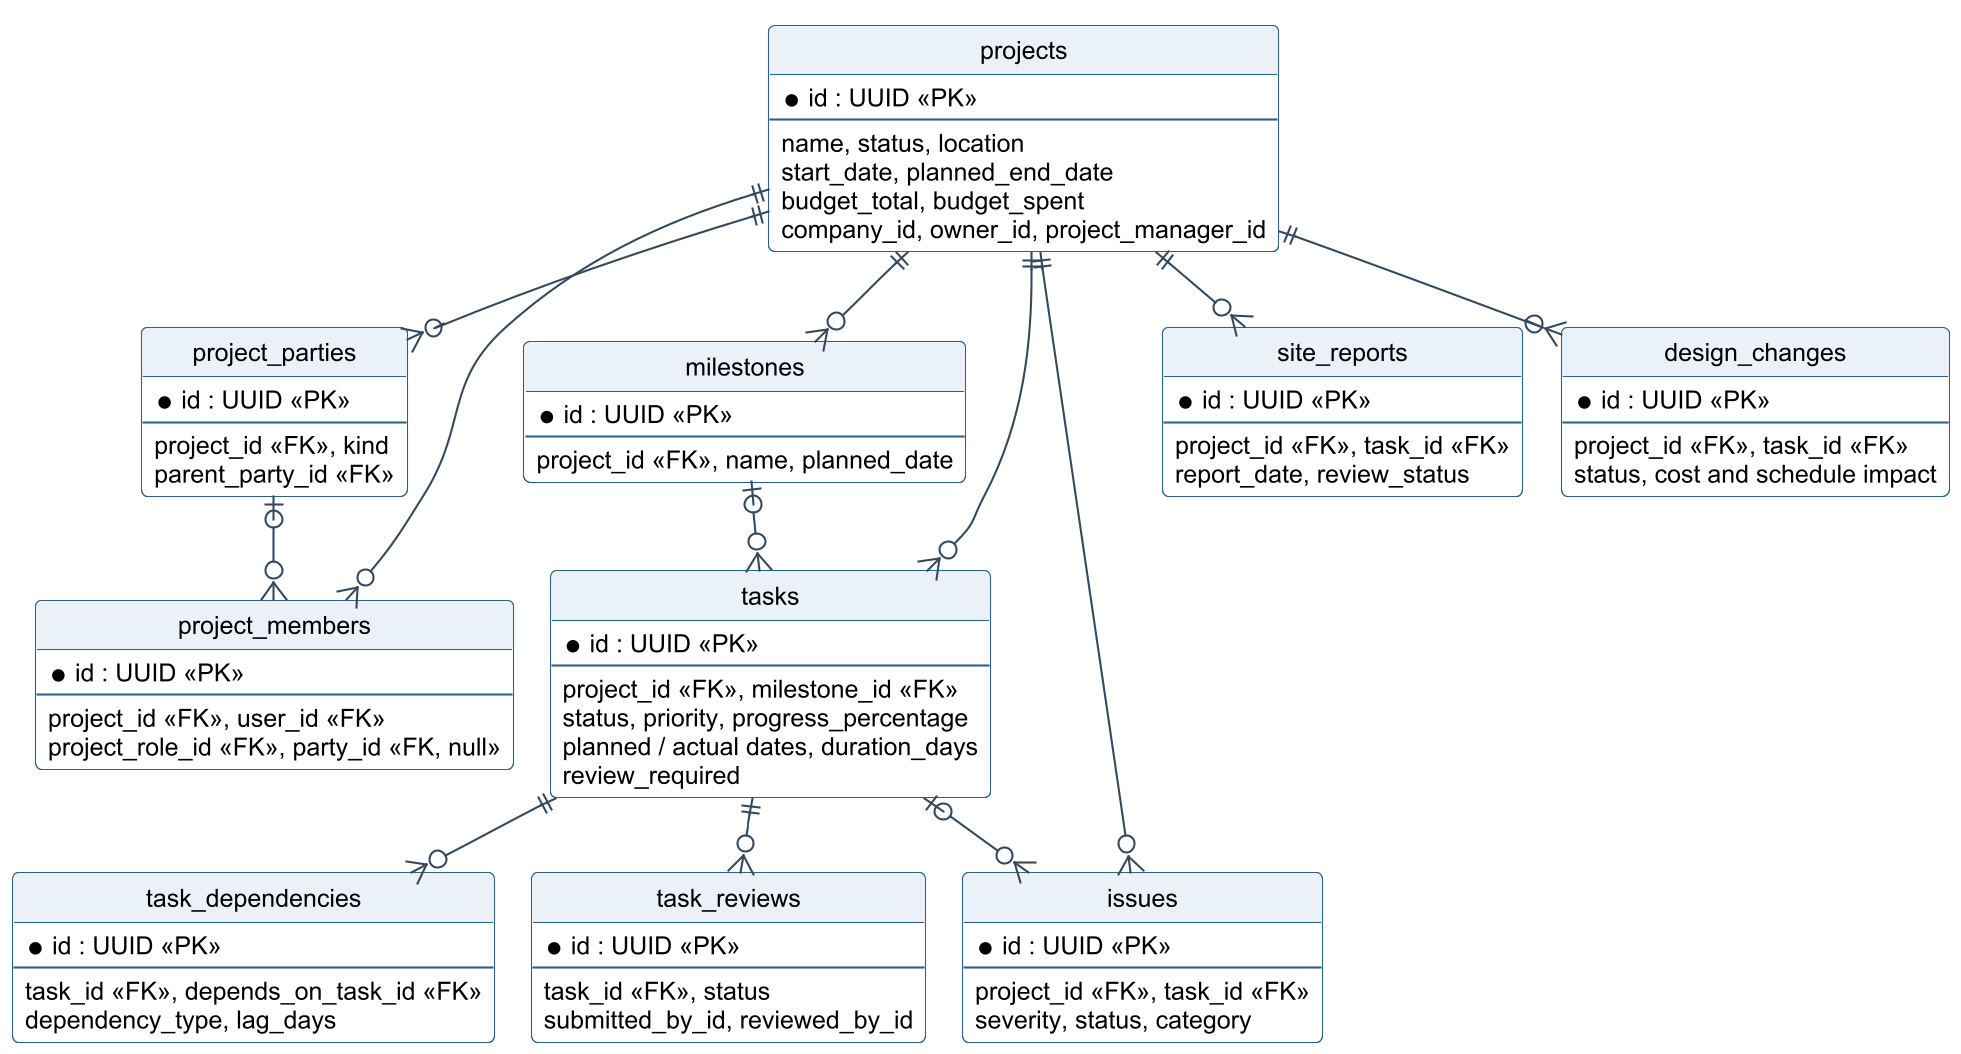

The diagram above was rendered by PlantUML. Its source (embedded in the PNG):
@startuml
!include _style.iuml
hide circle
entity projects {
  * id : UUID <<PK>>
  --
  name, status, location
  start_date, planned_end_date
  budget_total, budget_spent
  company_id, owner_id, project_manager_id
}
entity project_parties {
  * id : UUID <<PK>>
  --
  project_id <<FK>>, kind
  parent_party_id <<FK>>
}
entity project_members {
  * id : UUID <<PK>>
  --
  project_id <<FK>>, user_id <<FK>>
  project_role_id <<FK>>, party_id <<FK, null>>
}
entity milestones {
  * id : UUID <<PK>>
  --
  project_id <<FK>>, name, planned_date
}
entity tasks {
  * id : UUID <<PK>>
  --
  project_id <<FK>>, milestone_id <<FK>>
  status, priority, progress_percentage
  planned / actual dates, duration_days
  review_required
}
entity task_dependencies {
  * id : UUID <<PK>>
  --
  task_id <<FK>>, depends_on_task_id <<FK>>
  dependency_type, lag_days
}
entity task_reviews {
  * id : UUID <<PK>>
  --
  task_id <<FK>>, status
  submitted_by_id, reviewed_by_id
}
entity issues {
  * id : UUID <<PK>>
  --
  project_id <<FK>>, task_id <<FK>>
  severity, status, category
}
entity site_reports {
  * id : UUID <<PK>>
  --
  project_id <<FK>>, task_id <<FK>>
  report_date, review_status
}
entity design_changes {
  * id : UUID <<PK>>
  --
  project_id <<FK>>, task_id <<FK>>
  status, cost and schedule impact
}
projects ||--o{ project_parties
projects ||--o{ project_members
project_parties |o--o{ project_members
projects ||--o{ milestones
projects ||--o{ tasks
milestones |o--o{ tasks
tasks ||--o{ task_dependencies
tasks ||--o{ task_reviews
projects ||--o{ issues
tasks |o--o{ issues
projects ||--o{ site_reports
projects ||--o{ design_changes
@enduml